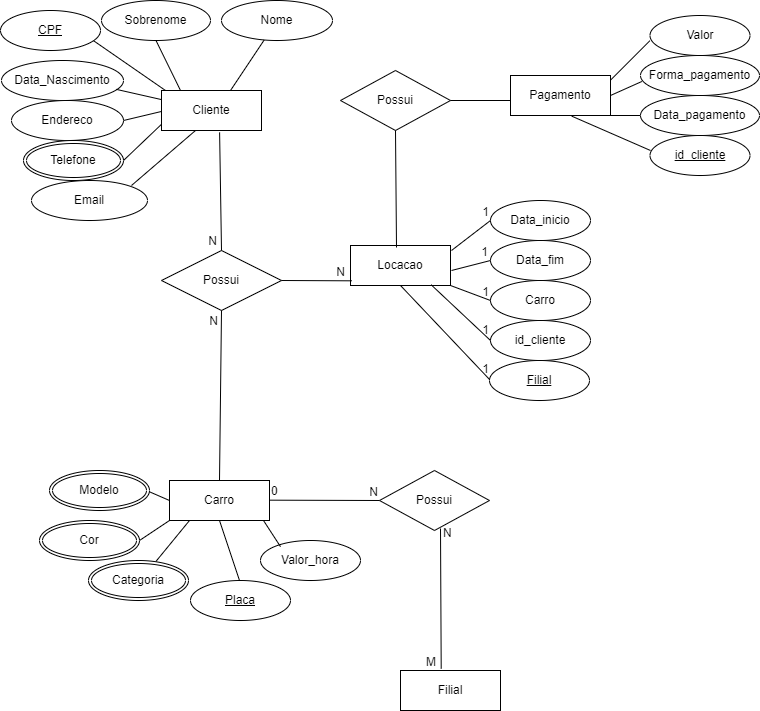

The diagram above was exported from draw.io. Its source (the exported page's mxGraphModel, read from the mxfile embedded in the PNG):
<mxGraphModel dx="956" dy="537" grid="1" gridSize="10" guides="1" tooltips="1" connect="1" arrows="1" fold="1" page="1" pageScale="1" pageWidth="827" pageHeight="1169" math="0" shadow="0">
  <root>
    <mxCell id="WIyWlLk6GJQsqaUBKTNV-0" />
    <mxCell id="WIyWlLk6GJQsqaUBKTNV-1" parent="WIyWlLk6GJQsqaUBKTNV-0" />
    <mxCell id="uF6OJAjVf6wZEfJfvH60-1" value="Sobrenome" style="ellipse;whiteSpace=wrap;html=1;labelBackgroundColor=none;rounded=0;" vertex="1" parent="WIyWlLk6GJQsqaUBKTNV-1">
      <mxGeometry x="141" y="40" width="109" height="40" as="geometry" />
    </mxCell>
    <mxCell id="uF6OJAjVf6wZEfJfvH60-2" value="Data_Nascimento" style="ellipse;whiteSpace=wrap;html=1;labelBackgroundColor=none;rounded=0;" vertex="1" parent="WIyWlLk6GJQsqaUBKTNV-1">
      <mxGeometry x="41" y="100" width="122" height="40" as="geometry" />
    </mxCell>
    <mxCell id="uF6OJAjVf6wZEfJfvH60-3" value="Endereco" style="ellipse;whiteSpace=wrap;html=1;labelBackgroundColor=none;rounded=0;" vertex="1" parent="WIyWlLk6GJQsqaUBKTNV-1">
      <mxGeometry x="51" y="140" width="112" height="40" as="geometry" />
    </mxCell>
    <mxCell id="uF6OJAjVf6wZEfJfvH60-4" value="Nome" style="ellipse;whiteSpace=wrap;html=1;labelBackgroundColor=none;rounded=0;" vertex="1" parent="WIyWlLk6GJQsqaUBKTNV-1">
      <mxGeometry x="261" y="40" width="111" height="40" as="geometry" />
    </mxCell>
    <mxCell id="uF6OJAjVf6wZEfJfvH60-6" value="Email" style="ellipse;whiteSpace=wrap;html=1;labelBackgroundColor=none;rounded=0;" vertex="1" parent="WIyWlLk6GJQsqaUBKTNV-1">
      <mxGeometry x="71" y="220" width="116" height="40" as="geometry" />
    </mxCell>
    <mxCell id="uF6OJAjVf6wZEfJfvH60-7" value="" style="endArrow=none;html=1;rounded=0;labelBackgroundColor=none;fontColor=default;" edge="1" parent="WIyWlLk6GJQsqaUBKTNV-1" target="uF6OJAjVf6wZEfJfvH60-4">
      <mxGeometry width="50" height="50" relative="1" as="geometry">
        <mxPoint x="270" y="130" as="sourcePoint" />
        <mxPoint x="320" y="80" as="targetPoint" />
      </mxGeometry>
    </mxCell>
    <mxCell id="uF6OJAjVf6wZEfJfvH60-8" value="" style="endArrow=none;html=1;rounded=0;entryX=0.5;entryY=1;entryDx=0;entryDy=0;labelBackgroundColor=none;fontColor=default;" edge="1" parent="WIyWlLk6GJQsqaUBKTNV-1" target="uF6OJAjVf6wZEfJfvH60-1">
      <mxGeometry width="50" height="50" relative="1" as="geometry">
        <mxPoint x="220" y="130" as="sourcePoint" />
        <mxPoint x="270" y="80" as="targetPoint" />
      </mxGeometry>
    </mxCell>
    <mxCell id="uF6OJAjVf6wZEfJfvH60-9" value="" style="endArrow=none;html=1;rounded=0;entryX=0.25;entryY=1;entryDx=0;entryDy=0;labelBackgroundColor=none;fontColor=default;" edge="1" parent="WIyWlLk6GJQsqaUBKTNV-1">
      <mxGeometry width="50" height="50" relative="1" as="geometry">
        <mxPoint x="171" y="225" as="sourcePoint" />
        <mxPoint x="235" y="170" as="targetPoint" />
      </mxGeometry>
    </mxCell>
    <mxCell id="uF6OJAjVf6wZEfJfvH60-10" value="" style="endArrow=none;html=1;rounded=0;labelBackgroundColor=none;fontColor=default;entryX=0;entryY=0.75;entryDx=0;entryDy=0;" edge="1" parent="WIyWlLk6GJQsqaUBKTNV-1">
      <mxGeometry width="50" height="50" relative="1" as="geometry">
        <mxPoint x="163" y="200" as="sourcePoint" />
        <mxPoint x="205" y="160" as="targetPoint" />
      </mxGeometry>
    </mxCell>
    <mxCell id="uF6OJAjVf6wZEfJfvH60-11" value="" style="endArrow=none;html=1;rounded=0;entryX=0.95;entryY=0.763;entryDx=0;entryDy=0;entryPerimeter=0;labelBackgroundColor=none;fontColor=default;exitX=0;exitY=0;exitDx=0;exitDy=0;" edge="1" parent="WIyWlLk6GJQsqaUBKTNV-1">
      <mxGeometry width="50" height="50" relative="1" as="geometry">
        <mxPoint x="205" y="130" as="sourcePoint" />
        <mxPoint x="133.5" y="80.51999999999998" as="targetPoint" />
      </mxGeometry>
    </mxCell>
    <mxCell id="uF6OJAjVf6wZEfJfvH60-12" value="" style="endArrow=none;html=1;rounded=0;entryX=0;entryY=0.5;entryDx=0;entryDy=0;labelBackgroundColor=none;fontColor=default;" edge="1" parent="WIyWlLk6GJQsqaUBKTNV-1">
      <mxGeometry width="50" height="50" relative="1" as="geometry">
        <mxPoint x="163" y="160" as="sourcePoint" />
        <mxPoint x="205" y="150" as="targetPoint" />
      </mxGeometry>
    </mxCell>
    <mxCell id="uF6OJAjVf6wZEfJfvH60-13" value="" style="endArrow=none;html=1;rounded=0;entryX=0;entryY=0.25;entryDx=0;entryDy=0;exitX=0.94;exitY=0.721;exitDx=0;exitDy=0;exitPerimeter=0;labelBackgroundColor=none;fontColor=default;" edge="1" parent="WIyWlLk6GJQsqaUBKTNV-1" source="uF6OJAjVf6wZEfJfvH60-2">
      <mxGeometry width="50" height="50" relative="1" as="geometry">
        <mxPoint x="163" y="130" as="sourcePoint" />
        <mxPoint x="205" y="140" as="targetPoint" />
      </mxGeometry>
    </mxCell>
    <mxCell id="uF6OJAjVf6wZEfJfvH60-18" value="Cliente" style="whiteSpace=wrap;html=1;align=center;" vertex="1" parent="WIyWlLk6GJQsqaUBKTNV-1">
      <mxGeometry x="201" y="130" width="100" height="40" as="geometry" />
    </mxCell>
    <mxCell id="uF6OJAjVf6wZEfJfvH60-19" value="Carro" style="whiteSpace=wrap;html=1;align=center;" vertex="1" parent="WIyWlLk6GJQsqaUBKTNV-1">
      <mxGeometry x="209" y="520" width="100" height="40" as="geometry" />
    </mxCell>
    <mxCell id="uF6OJAjVf6wZEfJfvH60-20" value="Telefone" style="ellipse;shape=doubleEllipse;margin=3;whiteSpace=wrap;html=1;align=center;" vertex="1" parent="WIyWlLk6GJQsqaUBKTNV-1">
      <mxGeometry x="63" y="180" width="100" height="40" as="geometry" />
    </mxCell>
    <mxCell id="uF6OJAjVf6wZEfJfvH60-22" value="CPF" style="ellipse;whiteSpace=wrap;html=1;align=center;fontStyle=4;" vertex="1" parent="WIyWlLk6GJQsqaUBKTNV-1">
      <mxGeometry x="40" y="50" width="100" height="40" as="geometry" />
    </mxCell>
    <mxCell id="uF6OJAjVf6wZEfJfvH60-23" value="Possui" style="shape=rhombus;perimeter=rhombusPerimeter;whiteSpace=wrap;html=1;align=center;" vertex="1" parent="WIyWlLk6GJQsqaUBKTNV-1">
      <mxGeometry x="201" y="290" width="120" height="60" as="geometry" />
    </mxCell>
    <mxCell id="uF6OJAjVf6wZEfJfvH60-28" value="Valor_hora" style="ellipse;whiteSpace=wrap;html=1;align=center;" vertex="1" parent="WIyWlLk6GJQsqaUBKTNV-1">
      <mxGeometry x="300" y="580" width="100" height="40" as="geometry" />
    </mxCell>
    <mxCell id="uF6OJAjVf6wZEfJfvH60-29" value="Placa" style="ellipse;whiteSpace=wrap;html=1;align=center;fontStyle=4;" vertex="1" parent="WIyWlLk6GJQsqaUBKTNV-1">
      <mxGeometry x="230" y="620" width="100" height="40" as="geometry" />
    </mxCell>
    <mxCell id="uF6OJAjVf6wZEfJfvH60-35" value="" style="endArrow=none;html=1;rounded=0;entryX=0.5;entryY=1;entryDx=0;entryDy=0;" edge="1" parent="WIyWlLk6GJQsqaUBKTNV-1" target="uF6OJAjVf6wZEfJfvH60-19">
      <mxGeometry relative="1" as="geometry">
        <mxPoint x="279" y="620" as="sourcePoint" />
        <mxPoint x="419" y="620" as="targetPoint" />
      </mxGeometry>
    </mxCell>
    <mxCell id="uF6OJAjVf6wZEfJfvH60-38" value="" style="endArrow=none;html=1;rounded=0;entryX=0.5;entryY=1;entryDx=0;entryDy=0;exitX=0.2;exitY=0.154;exitDx=0;exitDy=0;exitPerimeter=0;" edge="1" parent="WIyWlLk6GJQsqaUBKTNV-1" source="uF6OJAjVf6wZEfJfvH60-28">
      <mxGeometry relative="1" as="geometry">
        <mxPoint x="323" y="620" as="sourcePoint" />
        <mxPoint x="303" y="560" as="targetPoint" />
      </mxGeometry>
    </mxCell>
    <mxCell id="uF6OJAjVf6wZEfJfvH60-40" value="" style="endArrow=none;html=1;rounded=0;entryX=0.5;entryY=1;entryDx=0;entryDy=0;" edge="1" parent="WIyWlLk6GJQsqaUBKTNV-1">
      <mxGeometry relative="1" as="geometry">
        <mxPoint x="195.40307569902848" y="600.9726711953178" as="sourcePoint" />
        <mxPoint x="229" y="560" as="targetPoint" />
      </mxGeometry>
    </mxCell>
    <mxCell id="uF6OJAjVf6wZEfJfvH60-41" value="" style="endArrow=none;html=1;rounded=0;entryX=1;entryY=0.5;entryDx=0;entryDy=0;" edge="1" parent="WIyWlLk6GJQsqaUBKTNV-1">
      <mxGeometry relative="1" as="geometry">
        <mxPoint x="209" y="540" as="sourcePoint" />
        <mxPoint x="186" y="530" as="targetPoint" />
      </mxGeometry>
    </mxCell>
    <mxCell id="uF6OJAjVf6wZEfJfvH60-42" value="" style="endArrow=none;html=1;rounded=0;entryX=0;entryY=1;entryDx=0;entryDy=0;" edge="1" parent="WIyWlLk6GJQsqaUBKTNV-1" target="uF6OJAjVf6wZEfJfvH60-19">
      <mxGeometry relative="1" as="geometry">
        <mxPoint x="179" y="580" as="sourcePoint" />
        <mxPoint x="209" y="550" as="targetPoint" />
      </mxGeometry>
    </mxCell>
    <mxCell id="uF6OJAjVf6wZEfJfvH60-44" value="" style="endArrow=none;html=1;rounded=0;entryX=0.5;entryY=0;entryDx=0;entryDy=0;exitX=0.581;exitY=1.046;exitDx=0;exitDy=0;exitPerimeter=0;" edge="1" parent="WIyWlLk6GJQsqaUBKTNV-1" source="uF6OJAjVf6wZEfJfvH60-18" target="uF6OJAjVf6wZEfJfvH60-23">
      <mxGeometry relative="1" as="geometry">
        <mxPoint x="250" y="170" as="sourcePoint" />
        <mxPoint x="410" y="170" as="targetPoint" />
      </mxGeometry>
    </mxCell>
    <mxCell id="uF6OJAjVf6wZEfJfvH60-45" value="N" style="resizable=0;html=1;whiteSpace=wrap;align=right;verticalAlign=bottom;" connectable="0" vertex="1" parent="uF6OJAjVf6wZEfJfvH60-44">
      <mxGeometry x="1" relative="1" as="geometry">
        <mxPoint x="-3" as="offset" />
      </mxGeometry>
    </mxCell>
    <mxCell id="uF6OJAjVf6wZEfJfvH60-51" value="" style="endArrow=none;html=1;rounded=0;entryX=0.5;entryY=1;entryDx=0;entryDy=0;exitX=0.5;exitY=0;exitDx=0;exitDy=0;" edge="1" parent="WIyWlLk6GJQsqaUBKTNV-1" source="uF6OJAjVf6wZEfJfvH60-19" target="uF6OJAjVf6wZEfJfvH60-23">
      <mxGeometry relative="1" as="geometry">
        <mxPoint x="271" y="410" as="sourcePoint" />
        <mxPoint x="431" y="370" as="targetPoint" />
      </mxGeometry>
    </mxCell>
    <mxCell id="uF6OJAjVf6wZEfJfvH60-52" value="N" style="resizable=0;html=1;whiteSpace=wrap;align=right;verticalAlign=bottom;" connectable="0" vertex="1" parent="uF6OJAjVf6wZEfJfvH60-51">
      <mxGeometry x="1" relative="1" as="geometry">
        <mxPoint x="-2" y="19" as="offset" />
      </mxGeometry>
    </mxCell>
    <mxCell id="uF6OJAjVf6wZEfJfvH60-53" value="Modelo" style="ellipse;shape=doubleEllipse;margin=3;whiteSpace=wrap;html=1;align=center;" vertex="1" parent="WIyWlLk6GJQsqaUBKTNV-1">
      <mxGeometry x="89" y="510" width="100" height="40" as="geometry" />
    </mxCell>
    <mxCell id="uF6OJAjVf6wZEfJfvH60-54" value="Cor" style="ellipse;shape=doubleEllipse;margin=3;whiteSpace=wrap;html=1;align=center;" vertex="1" parent="WIyWlLk6GJQsqaUBKTNV-1">
      <mxGeometry x="79" y="560" width="100" height="40" as="geometry" />
    </mxCell>
    <mxCell id="uF6OJAjVf6wZEfJfvH60-55" value="Categoria" style="ellipse;shape=doubleEllipse;margin=3;whiteSpace=wrap;html=1;align=center;" vertex="1" parent="WIyWlLk6GJQsqaUBKTNV-1">
      <mxGeometry x="128" y="600" width="100" height="40" as="geometry" />
    </mxCell>
    <mxCell id="uF6OJAjVf6wZEfJfvH60-57" value="Filial" style="whiteSpace=wrap;html=1;align=center;" vertex="1" parent="WIyWlLk6GJQsqaUBKTNV-1">
      <mxGeometry x="440" y="710" width="100" height="40" as="geometry" />
    </mxCell>
    <mxCell id="uF6OJAjVf6wZEfJfvH60-58" value="Possui" style="shape=rhombus;perimeter=rhombusPerimeter;whiteSpace=wrap;html=1;align=center;" vertex="1" parent="WIyWlLk6GJQsqaUBKTNV-1">
      <mxGeometry x="419" y="510" width="110" height="60" as="geometry" />
    </mxCell>
    <mxCell id="uF6OJAjVf6wZEfJfvH60-59" value="" style="endArrow=none;html=1;rounded=0;entryX=0;entryY=0.5;entryDx=0;entryDy=0;" edge="1" parent="WIyWlLk6GJQsqaUBKTNV-1" target="uF6OJAjVf6wZEfJfvH60-58">
      <mxGeometry relative="1" as="geometry">
        <mxPoint x="309" y="539.67" as="sourcePoint" />
        <mxPoint x="469" y="539.67" as="targetPoint" />
      </mxGeometry>
    </mxCell>
    <mxCell id="uF6OJAjVf6wZEfJfvH60-60" value="0" style="resizable=0;html=1;whiteSpace=wrap;align=left;verticalAlign=bottom;" connectable="0" vertex="1" parent="uF6OJAjVf6wZEfJfvH60-59">
      <mxGeometry x="-1" relative="1" as="geometry" />
    </mxCell>
    <mxCell id="uF6OJAjVf6wZEfJfvH60-61" value="N" style="resizable=0;html=1;whiteSpace=wrap;align=right;verticalAlign=bottom;" connectable="0" vertex="1" parent="uF6OJAjVf6wZEfJfvH60-59">
      <mxGeometry x="1" relative="1" as="geometry" />
    </mxCell>
    <mxCell id="uF6OJAjVf6wZEfJfvH60-62" value="" style="endArrow=none;html=1;rounded=0;entryX=0.407;entryY=-0.042;entryDx=0;entryDy=0;entryPerimeter=0;" edge="1" parent="WIyWlLk6GJQsqaUBKTNV-1" target="uF6OJAjVf6wZEfJfvH60-57">
      <mxGeometry relative="1" as="geometry">
        <mxPoint x="480" y="568" as="sourcePoint" />
        <mxPoint x="480.70000000000005" y="705" as="targetPoint" />
      </mxGeometry>
    </mxCell>
    <mxCell id="uF6OJAjVf6wZEfJfvH60-63" value="N" style="resizable=0;html=1;whiteSpace=wrap;align=left;verticalAlign=bottom;" connectable="0" vertex="1" parent="uF6OJAjVf6wZEfJfvH60-62">
      <mxGeometry x="-1" relative="1" as="geometry">
        <mxPoint x="1" y="13" as="offset" />
      </mxGeometry>
    </mxCell>
    <mxCell id="uF6OJAjVf6wZEfJfvH60-64" value="M" style="resizable=0;html=1;whiteSpace=wrap;align=right;verticalAlign=bottom;" connectable="0" vertex="1" parent="uF6OJAjVf6wZEfJfvH60-62">
      <mxGeometry x="1" relative="1" as="geometry">
        <mxPoint x="-3" y="2" as="offset" />
      </mxGeometry>
    </mxCell>
    <mxCell id="uF6OJAjVf6wZEfJfvH60-65" value="Possui" style="shape=rhombus;perimeter=rhombusPerimeter;whiteSpace=wrap;html=1;align=center;" vertex="1" parent="WIyWlLk6GJQsqaUBKTNV-1">
      <mxGeometry x="380" y="110" width="110" height="60" as="geometry" />
    </mxCell>
    <mxCell id="uF6OJAjVf6wZEfJfvH60-66" value="Pagamento" style="whiteSpace=wrap;html=1;align=center;" vertex="1" parent="WIyWlLk6GJQsqaUBKTNV-1">
      <mxGeometry x="550" y="115" width="100" height="40" as="geometry" />
    </mxCell>
    <mxCell id="uF6OJAjVf6wZEfJfvH60-67" value="Locacao" style="whiteSpace=wrap;html=1;align=center;" vertex="1" parent="WIyWlLk6GJQsqaUBKTNV-1">
      <mxGeometry x="390" y="285" width="100" height="40" as="geometry" />
    </mxCell>
    <mxCell id="uF6OJAjVf6wZEfJfvH60-68" value="Data_inicio" style="ellipse;whiteSpace=wrap;html=1;align=center;" vertex="1" parent="WIyWlLk6GJQsqaUBKTNV-1">
      <mxGeometry x="530" y="240" width="100" height="40" as="geometry" />
    </mxCell>
    <mxCell id="uF6OJAjVf6wZEfJfvH60-69" value="Data_fim" style="ellipse;whiteSpace=wrap;html=1;align=center;" vertex="1" parent="WIyWlLk6GJQsqaUBKTNV-1">
      <mxGeometry x="530" y="280" width="100" height="40" as="geometry" />
    </mxCell>
    <mxCell id="uF6OJAjVf6wZEfJfvH60-70" value="Carro" style="ellipse;whiteSpace=wrap;html=1;align=center;" vertex="1" parent="WIyWlLk6GJQsqaUBKTNV-1">
      <mxGeometry x="530" y="320" width="100" height="40" as="geometry" />
    </mxCell>
    <mxCell id="uF6OJAjVf6wZEfJfvH60-71" value="id_cliente" style="ellipse;whiteSpace=wrap;html=1;align=center;" vertex="1" parent="WIyWlLk6GJQsqaUBKTNV-1">
      <mxGeometry x="530" y="360" width="100" height="40" as="geometry" />
    </mxCell>
    <mxCell id="uF6OJAjVf6wZEfJfvH60-73" value="" style="endArrow=none;html=1;rounded=0;entryX=0;entryY=0.5;entryDx=0;entryDy=0;" edge="1" parent="WIyWlLk6GJQsqaUBKTNV-1" target="uF6OJAjVf6wZEfJfvH60-68">
      <mxGeometry relative="1" as="geometry">
        <mxPoint x="491" y="290" as="sourcePoint" />
        <mxPoint x="651" y="290" as="targetPoint" />
      </mxGeometry>
    </mxCell>
    <mxCell id="uF6OJAjVf6wZEfJfvH60-74" value="1" style="resizable=0;html=1;whiteSpace=wrap;align=right;verticalAlign=bottom;" connectable="0" vertex="1" parent="uF6OJAjVf6wZEfJfvH60-73">
      <mxGeometry x="1" relative="1" as="geometry" />
    </mxCell>
    <mxCell id="uF6OJAjVf6wZEfJfvH60-75" value="" style="endArrow=none;html=1;rounded=0;entryX=0;entryY=0.5;entryDx=0;entryDy=0;" edge="1" parent="WIyWlLk6GJQsqaUBKTNV-1" target="uF6OJAjVf6wZEfJfvH60-69">
      <mxGeometry relative="1" as="geometry">
        <mxPoint x="491" y="310" as="sourcePoint" />
        <mxPoint x="530" y="280" as="targetPoint" />
      </mxGeometry>
    </mxCell>
    <mxCell id="uF6OJAjVf6wZEfJfvH60-76" value="1" style="resizable=0;html=1;whiteSpace=wrap;align=right;verticalAlign=bottom;" connectable="0" vertex="1" parent="uF6OJAjVf6wZEfJfvH60-75">
      <mxGeometry x="1" relative="1" as="geometry" />
    </mxCell>
    <mxCell id="uF6OJAjVf6wZEfJfvH60-79" value="" style="endArrow=none;html=1;rounded=0;entryX=0;entryY=0.5;entryDx=0;entryDy=0;exitX=0.5;exitY=1;exitDx=0;exitDy=0;" edge="1" parent="WIyWlLk6GJQsqaUBKTNV-1" source="uF6OJAjVf6wZEfJfvH60-67">
      <mxGeometry relative="1" as="geometry">
        <mxPoint x="440" y="330" as="sourcePoint" />
        <mxPoint x="530" y="420" as="targetPoint" />
      </mxGeometry>
    </mxCell>
    <mxCell id="uF6OJAjVf6wZEfJfvH60-80" value="1" style="resizable=0;html=1;whiteSpace=wrap;align=right;verticalAlign=bottom;" connectable="0" vertex="1" parent="uF6OJAjVf6wZEfJfvH60-79">
      <mxGeometry x="1" relative="1" as="geometry">
        <mxPoint y="-3" as="offset" />
      </mxGeometry>
    </mxCell>
    <mxCell id="uF6OJAjVf6wZEfJfvH60-81" value="" style="endArrow=none;html=1;rounded=0;entryX=0;entryY=0.5;entryDx=0;entryDy=0;exitX=0.807;exitY=0.983;exitDx=0;exitDy=0;exitPerimeter=0;" edge="1" parent="WIyWlLk6GJQsqaUBKTNV-1" source="uF6OJAjVf6wZEfJfvH60-67">
      <mxGeometry relative="1" as="geometry">
        <mxPoint x="480" y="330" as="sourcePoint" />
        <mxPoint x="530" y="380" as="targetPoint" />
      </mxGeometry>
    </mxCell>
    <mxCell id="uF6OJAjVf6wZEfJfvH60-82" value="1" style="resizable=0;html=1;whiteSpace=wrap;align=right;verticalAlign=bottom;" connectable="0" vertex="1" parent="uF6OJAjVf6wZEfJfvH60-81">
      <mxGeometry x="1" relative="1" as="geometry">
        <mxPoint y="-2" as="offset" />
      </mxGeometry>
    </mxCell>
    <mxCell id="uF6OJAjVf6wZEfJfvH60-83" value="" style="endArrow=none;html=1;rounded=0;entryX=0;entryY=0.5;entryDx=0;entryDy=0;exitX=1;exitY=1;exitDx=0;exitDy=0;" edge="1" parent="WIyWlLk6GJQsqaUBKTNV-1" source="uF6OJAjVf6wZEfJfvH60-67">
      <mxGeometry relative="1" as="geometry">
        <mxPoint x="491" y="370" as="sourcePoint" />
        <mxPoint x="530" y="340" as="targetPoint" />
      </mxGeometry>
    </mxCell>
    <mxCell id="uF6OJAjVf6wZEfJfvH60-84" value="1" style="resizable=0;html=1;whiteSpace=wrap;align=right;verticalAlign=bottom;" connectable="0" vertex="1" parent="uF6OJAjVf6wZEfJfvH60-83">
      <mxGeometry x="1" relative="1" as="geometry" />
    </mxCell>
    <mxCell id="uF6OJAjVf6wZEfJfvH60-85" value="" style="endArrow=none;html=1;rounded=0;entryX=0.013;entryY=0.883;entryDx=0;entryDy=0;entryPerimeter=0;" edge="1" parent="WIyWlLk6GJQsqaUBKTNV-1" target="uF6OJAjVf6wZEfJfvH60-67">
      <mxGeometry relative="1" as="geometry">
        <mxPoint x="321" y="320" as="sourcePoint" />
        <mxPoint x="481" y="320" as="targetPoint" />
      </mxGeometry>
    </mxCell>
    <mxCell id="uF6OJAjVf6wZEfJfvH60-86" value="N" style="resizable=0;html=1;whiteSpace=wrap;align=right;verticalAlign=bottom;" connectable="0" vertex="1" parent="uF6OJAjVf6wZEfJfvH60-85">
      <mxGeometry x="1" relative="1" as="geometry">
        <mxPoint x="-5" as="offset" />
      </mxGeometry>
    </mxCell>
    <mxCell id="uF6OJAjVf6wZEfJfvH60-87" value="" style="endArrow=none;html=1;rounded=0;exitX=0.5;exitY=1;exitDx=0;exitDy=0;entryX=0.46;entryY=0.05;entryDx=0;entryDy=0;entryPerimeter=0;" edge="1" parent="WIyWlLk6GJQsqaUBKTNV-1" source="uF6OJAjVf6wZEfJfvH60-65" target="uF6OJAjVf6wZEfJfvH60-67">
      <mxGeometry relative="1" as="geometry">
        <mxPoint x="330" y="220" as="sourcePoint" />
        <mxPoint x="435" y="280" as="targetPoint" />
      </mxGeometry>
    </mxCell>
    <mxCell id="uF6OJAjVf6wZEfJfvH60-89" value="" style="line;strokeWidth=1;rotatable=0;dashed=0;labelPosition=right;align=left;verticalAlign=middle;spacingTop=0;spacingLeft=6;points=[];portConstraint=eastwest;" vertex="1" parent="WIyWlLk6GJQsqaUBKTNV-1">
      <mxGeometry x="490" y="135" width="60" height="10" as="geometry" />
    </mxCell>
    <mxCell id="uF6OJAjVf6wZEfJfvH60-91" value="Filial" style="ellipse;whiteSpace=wrap;html=1;align=center;fontStyle=4;" vertex="1" parent="WIyWlLk6GJQsqaUBKTNV-1">
      <mxGeometry x="529" y="400" width="100" height="40" as="geometry" />
    </mxCell>
    <mxCell id="uF6OJAjVf6wZEfJfvH60-92" value="Valor" style="ellipse;whiteSpace=wrap;html=1;align=center;" vertex="1" parent="WIyWlLk6GJQsqaUBKTNV-1">
      <mxGeometry x="689.5" y="55" width="100" height="40" as="geometry" />
    </mxCell>
    <mxCell id="uF6OJAjVf6wZEfJfvH60-93" value="Forma_pagamento" style="ellipse;whiteSpace=wrap;html=1;align=center;" vertex="1" parent="WIyWlLk6GJQsqaUBKTNV-1">
      <mxGeometry x="680" y="95" width="119" height="40" as="geometry" />
    </mxCell>
    <mxCell id="uF6OJAjVf6wZEfJfvH60-94" value="Data_pagamento" style="ellipse;whiteSpace=wrap;html=1;align=center;" vertex="1" parent="WIyWlLk6GJQsqaUBKTNV-1">
      <mxGeometry x="680" y="135" width="119" height="40" as="geometry" />
    </mxCell>
    <mxCell id="uF6OJAjVf6wZEfJfvH60-103" value="id_cliente" style="ellipse;whiteSpace=wrap;html=1;align=center;fontStyle=4;" vertex="1" parent="WIyWlLk6GJQsqaUBKTNV-1">
      <mxGeometry x="689.5" y="175" width="100" height="40" as="geometry" />
    </mxCell>
    <mxCell id="uF6OJAjVf6wZEfJfvH60-106" value="" style="endArrow=none;html=1;rounded=0;entryX=-0.002;entryY=0.633;entryDx=0;entryDy=0;entryPerimeter=0;" edge="1" parent="WIyWlLk6GJQsqaUBKTNV-1" target="uF6OJAjVf6wZEfJfvH60-92">
      <mxGeometry relative="1" as="geometry">
        <mxPoint x="650" y="119.66999999999999" as="sourcePoint" />
        <mxPoint x="810" y="119.66999999999999" as="targetPoint" />
      </mxGeometry>
    </mxCell>
    <mxCell id="uF6OJAjVf6wZEfJfvH60-107" value="" style="endArrow=none;html=1;rounded=0;entryX=0.011;entryY=0.65;entryDx=0;entryDy=0;entryPerimeter=0;" edge="1" parent="WIyWlLk6GJQsqaUBKTNV-1" target="uF6OJAjVf6wZEfJfvH60-93">
      <mxGeometry relative="1" as="geometry">
        <mxPoint x="650" y="135" as="sourcePoint" />
        <mxPoint x="687" y="98.33" as="targetPoint" />
      </mxGeometry>
    </mxCell>
    <mxCell id="uF6OJAjVf6wZEfJfvH60-108" value="" style="endArrow=none;html=1;rounded=0;entryX=-0.022;entryY=0.7;entryDx=0;entryDy=0;entryPerimeter=0;exitX=1;exitY=1;exitDx=0;exitDy=0;" edge="1" parent="WIyWlLk6GJQsqaUBKTNV-1" source="uF6OJAjVf6wZEfJfvH60-66">
      <mxGeometry relative="1" as="geometry">
        <mxPoint x="643" y="191.67" as="sourcePoint" />
        <mxPoint x="680" y="155" as="targetPoint" />
      </mxGeometry>
    </mxCell>
    <mxCell id="uF6OJAjVf6wZEfJfvH60-109" value="" style="endArrow=none;html=1;rounded=0;exitX=0.613;exitY=1.017;exitDx=0;exitDy=0;exitPerimeter=0;" edge="1" parent="WIyWlLk6GJQsqaUBKTNV-1" source="uF6OJAjVf6wZEfJfvH60-66">
      <mxGeometry relative="1" as="geometry">
        <mxPoint x="652.5" y="226.67" as="sourcePoint" />
        <mxPoint x="690" y="190" as="targetPoint" />
      </mxGeometry>
    </mxCell>
  </root>
</mxGraphModel>